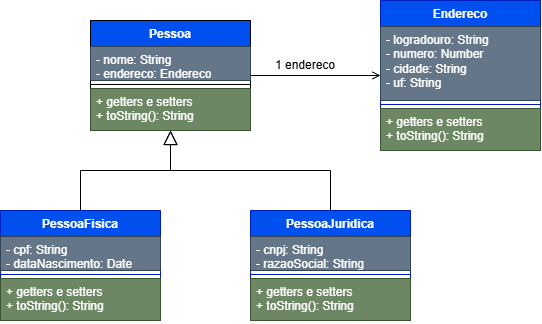

The diagram above was exported from draw.io. Its source (the exported page's mxGraphModel, read from the mxfile embedded in the PNG):
<mxGraphModel dx="860" dy="563" grid="1" gridSize="10" guides="1" tooltips="1" connect="1" arrows="1" fold="1" page="1" pageScale="1" pageWidth="827" pageHeight="1169" math="0" shadow="0">
  <root>
    <mxCell id="0" />
    <mxCell id="1" parent="0" />
    <mxCell id="Mo7Gf-IB7ub8VicF2wFz-10" edge="1" parent="1" source="Mo7Gf-IB7ub8VicF2wFz-1" style="edgeStyle=orthogonalEdgeStyle;rounded=0;orthogonalLoop=1;jettySize=auto;html=1;defaultLabelBackgroundColor=page;endArrow=open;endFill=0;" target="Mo7Gf-IB7ub8VicF2wFz-6" value="">
      <mxGeometry relative="1" as="geometry" />
    </mxCell>
    <mxCell id="Mo7Gf-IB7ub8VicF2wFz-1" parent="1" style="swimlane;fontStyle=1;align=center;verticalAlign=top;childLayout=stackLayout;horizontal=1;startSize=26;horizontalStack=0;resizeParent=1;resizeParentMax=0;resizeLast=0;collapsible=1;marginBottom=0;whiteSpace=wrap;html=1;fillColor=#0050ef;fontColor=#ffffff;strokeColor=light-dark(#000000,#FFFFFF);" value="Pessoa" vertex="1">
      <mxGeometry height="110" width="160" x="260" y="60" as="geometry" />
    </mxCell>
    <mxCell id="Mo7Gf-IB7ub8VicF2wFz-2" parent="Mo7Gf-IB7ub8VicF2wFz-1" style="text;align=left;verticalAlign=top;spacingLeft=4;spacingRight=4;overflow=hidden;rotatable=0;points=[[0,0.5],[1,0.5]];portConstraint=eastwest;whiteSpace=wrap;html=1;fillColor=#647687;strokeColor=#314354;fontColor=#ffffff;" value="- nome: String&lt;div&gt;- endereco: Endereco&lt;/div&gt;" vertex="1">
      <mxGeometry height="34" width="160" y="26" as="geometry" />
    </mxCell>
    <mxCell id="Mo7Gf-IB7ub8VicF2wFz-3" parent="Mo7Gf-IB7ub8VicF2wFz-1" style="line;strokeWidth=1;fillColor=none;align=left;verticalAlign=middle;spacingTop=-1;spacingLeft=3;spacingRight=3;rotatable=0;labelPosition=right;points=[];portConstraint=eastwest;strokeColor=inherit;labelPerimeter=1;" value="" vertex="1">
      <mxGeometry height="8" width="160" y="60" as="geometry" />
    </mxCell>
    <mxCell id="Mo7Gf-IB7ub8VicF2wFz-4" parent="Mo7Gf-IB7ub8VicF2wFz-1" style="text;strokeColor=#3A5431;fillColor=#6d8764;align=left;verticalAlign=top;spacingLeft=4;spacingRight=4;overflow=hidden;rotatable=0;points=[[0,0.5],[1,0.5]];portConstraint=eastwest;whiteSpace=wrap;html=1;fontColor=#ffffff;" value="+ getters e setters&lt;div&gt;+ toString(): String&lt;/div&gt;" vertex="1">
      <mxGeometry height="42" width="160" y="68" as="geometry" />
    </mxCell>
    <mxCell id="Mo7Gf-IB7ub8VicF2wFz-6" parent="1" style="swimlane;fontStyle=1;align=center;verticalAlign=top;childLayout=stackLayout;horizontal=1;startSize=26;horizontalStack=0;resizeParent=1;resizeParentMax=0;resizeLast=0;collapsible=1;marginBottom=0;whiteSpace=wrap;html=1;fillColor=#0050ef;fontColor=#ffffff;strokeColor=#001DBC;" value="Endereco" vertex="1">
      <mxGeometry height="150" width="160" x="550" y="40" as="geometry" />
    </mxCell>
    <mxCell id="Mo7Gf-IB7ub8VicF2wFz-7" parent="Mo7Gf-IB7ub8VicF2wFz-6" style="text;strokeColor=#314354;fillColor=#647687;align=left;verticalAlign=top;spacingLeft=4;spacingRight=4;overflow=hidden;rotatable=0;points=[[0,0.5],[1,0.5]];portConstraint=eastwest;whiteSpace=wrap;html=1;fontColor=#ffffff;" value="- logradouro: String&lt;div&gt;- numero: Number&lt;/div&gt;&lt;div&gt;- cidade: String&lt;/div&gt;&lt;div&gt;- uf: String&lt;/div&gt;&lt;div&gt;&lt;br&gt;&lt;div&gt;&lt;br&gt;&lt;/div&gt;&lt;/div&gt;" vertex="1">
      <mxGeometry height="74" width="160" y="26" as="geometry" />
    </mxCell>
    <mxCell id="Mo7Gf-IB7ub8VicF2wFz-8" parent="Mo7Gf-IB7ub8VicF2wFz-6" style="line;strokeWidth=1;fillColor=none;align=left;verticalAlign=middle;spacingTop=-1;spacingLeft=3;spacingRight=3;rotatable=0;labelPosition=right;points=[];portConstraint=eastwest;strokeColor=inherit;labelPerimeter=1;" value="" vertex="1">
      <mxGeometry height="8" width="160" y="100" as="geometry" />
    </mxCell>
    <mxCell id="Mo7Gf-IB7ub8VicF2wFz-9" parent="Mo7Gf-IB7ub8VicF2wFz-6" style="text;strokeColor=#3A5431;fillColor=#6d8764;align=left;verticalAlign=top;spacingLeft=4;spacingRight=4;overflow=hidden;rotatable=0;points=[[0,0.5],[1,0.5]];portConstraint=eastwest;whiteSpace=wrap;html=1;fontColor=#ffffff;" value="+ getters e setters&lt;div&gt;+ toString(): String&lt;/div&gt;" vertex="1">
      <mxGeometry height="42" width="160" y="108" as="geometry" />
    </mxCell>
    <mxCell id="Mo7Gf-IB7ub8VicF2wFz-11" parent="1" style="text;html=1;whiteSpace=wrap;strokeColor=none;fillColor=none;align=center;verticalAlign=middle;rounded=0;" value="1 endereco" vertex="1">
      <mxGeometry height="30" width="70" x="440" y="90" as="geometry" />
    </mxCell>
    <mxCell id="Mo7Gf-IB7ub8VicF2wFz-57" edge="1" parent="1" source="Mo7Gf-IB7ub8VicF2wFz-12" style="edgeStyle=orthogonalEdgeStyle;rounded=0;html=1;endArrow=block;endFill=0;endSize=12;entryX=0.5;entryY=1;entryDx=0;entryDy=0;" target="Mo7Gf-IB7ub8VicF2wFz-1">
      <mxGeometry relative="1" as="geometry" />
    </mxCell>
    <mxCell id="Mo7Gf-IB7ub8VicF2wFz-12" parent="1" style="swimlane;fontStyle=1;align=center;verticalAlign=top;childLayout=stackLayout;horizontal=1;startSize=26;horizontalStack=0;resizeParent=1;resizeParentMax=0;resizeLast=0;collapsible=1;marginBottom=0;whiteSpace=wrap;html=1;fillColor=#0050ef;fontColor=#ffffff;strokeColor=#001DBC;" value="PessoaFisica" vertex="1">
      <mxGeometry height="110" width="160" x="170" y="250" as="geometry" />
    </mxCell>
    <mxCell id="Mo7Gf-IB7ub8VicF2wFz-13" parent="Mo7Gf-IB7ub8VicF2wFz-12" style="text;strokeColor=#314354;fillColor=#647687;align=left;verticalAlign=top;spacingLeft=4;spacingRight=4;overflow=hidden;rotatable=0;points=[[0,0.5],[1,0.5]];portConstraint=eastwest;whiteSpace=wrap;html=1;fontColor=#ffffff;" value="- cpf: String&lt;div&gt;- dataNascimento: Date&lt;/div&gt;" vertex="1">
      <mxGeometry height="34" width="160" y="26" as="geometry" />
    </mxCell>
    <mxCell id="Mo7Gf-IB7ub8VicF2wFz-14" parent="Mo7Gf-IB7ub8VicF2wFz-12" style="line;strokeWidth=1;fillColor=none;align=left;verticalAlign=middle;spacingTop=-1;spacingLeft=3;spacingRight=3;rotatable=0;labelPosition=right;points=[];portConstraint=eastwest;strokeColor=inherit;labelPerimeter=1;" value="" vertex="1">
      <mxGeometry height="8" width="160" y="60" as="geometry" />
    </mxCell>
    <mxCell id="Mo7Gf-IB7ub8VicF2wFz-15" parent="Mo7Gf-IB7ub8VicF2wFz-12" style="text;strokeColor=#3A5431;fillColor=#6d8764;align=left;verticalAlign=top;spacingLeft=4;spacingRight=4;overflow=hidden;rotatable=0;points=[[0,0.5],[1,0.5]];portConstraint=eastwest;whiteSpace=wrap;html=1;fontColor=#ffffff;" value="+ getters e setters&lt;div&gt;+ toString(): String&lt;/div&gt;" vertex="1">
      <mxGeometry height="42" width="160" y="68" as="geometry" />
    </mxCell>
    <mxCell id="Mo7Gf-IB7ub8VicF2wFz-58" edge="1" parent="1" source="Mo7Gf-IB7ub8VicF2wFz-19" style="edgeStyle=orthogonalEdgeStyle;rounded=0;html=1;endArrow=block;endFill=0;endSize=12;entryX=0.5;entryY=1;entryDx=0;entryDy=0;" target="Mo7Gf-IB7ub8VicF2wFz-1">
      <mxGeometry relative="1" x="-0.0936" as="geometry">
        <mxPoint x="350" y="173.99" as="targetPoint" />
      </mxGeometry>
    </mxCell>
    <mxCell id="Mo7Gf-IB7ub8VicF2wFz-19" parent="1" style="swimlane;fontStyle=1;align=center;verticalAlign=top;childLayout=stackLayout;horizontal=1;startSize=26;horizontalStack=0;resizeParent=1;resizeParentMax=0;resizeLast=0;collapsible=1;marginBottom=0;whiteSpace=wrap;html=1;fillColor=#0050ef;fontColor=#ffffff;strokeColor=#001DBC;newEdgeStyle=%7B%22edgeStyle%22%3A%22orthogonalEdgeStyle%22%2C%22rounded%22%3A%220%22%2C%22orthogonalLoop%22%3A%221%22%2C%22jettySize%22%3A%22auto%22%2C%22html%22%3A%221%22%2C%22defaultLabelBackgroundColor%22%3A%22page%22%7D;" value="PessoaJuridica" vertex="1">
      <mxGeometry height="110" width="160" x="420" y="250" as="geometry" />
    </mxCell>
    <mxCell id="Mo7Gf-IB7ub8VicF2wFz-20" parent="Mo7Gf-IB7ub8VicF2wFz-19" style="text;strokeColor=#314354;fillColor=#647687;align=left;verticalAlign=top;spacingLeft=4;spacingRight=4;overflow=hidden;rotatable=0;points=[[0,0.5],[1,0.5]];portConstraint=eastwest;whiteSpace=wrap;html=1;fontColor=#ffffff;" value="- cnpj: String&lt;div&gt;- razaoSocial: String&lt;/div&gt;" vertex="1">
      <mxGeometry height="34" width="160" y="26" as="geometry" />
    </mxCell>
    <mxCell id="Mo7Gf-IB7ub8VicF2wFz-21" parent="Mo7Gf-IB7ub8VicF2wFz-19" style="line;strokeWidth=1;fillColor=none;align=left;verticalAlign=middle;spacingTop=-1;spacingLeft=3;spacingRight=3;rotatable=0;labelPosition=right;points=[];portConstraint=eastwest;strokeColor=inherit;labelPerimeter=1;" value="" vertex="1">
      <mxGeometry height="8" width="160" y="60" as="geometry" />
    </mxCell>
    <mxCell id="Mo7Gf-IB7ub8VicF2wFz-22" parent="Mo7Gf-IB7ub8VicF2wFz-19" style="text;strokeColor=#3A5431;fillColor=#6d8764;align=left;verticalAlign=top;spacingLeft=4;spacingRight=4;overflow=hidden;rotatable=0;points=[[0,0.5],[1,0.5]];portConstraint=eastwest;whiteSpace=wrap;html=1;fontColor=#ffffff;" value="+ getters e setters&lt;div&gt;+ toString(): String&lt;/div&gt;" vertex="1">
      <mxGeometry height="42" width="160" y="68" as="geometry" />
    </mxCell>
  </root>
</mxGraphModel>